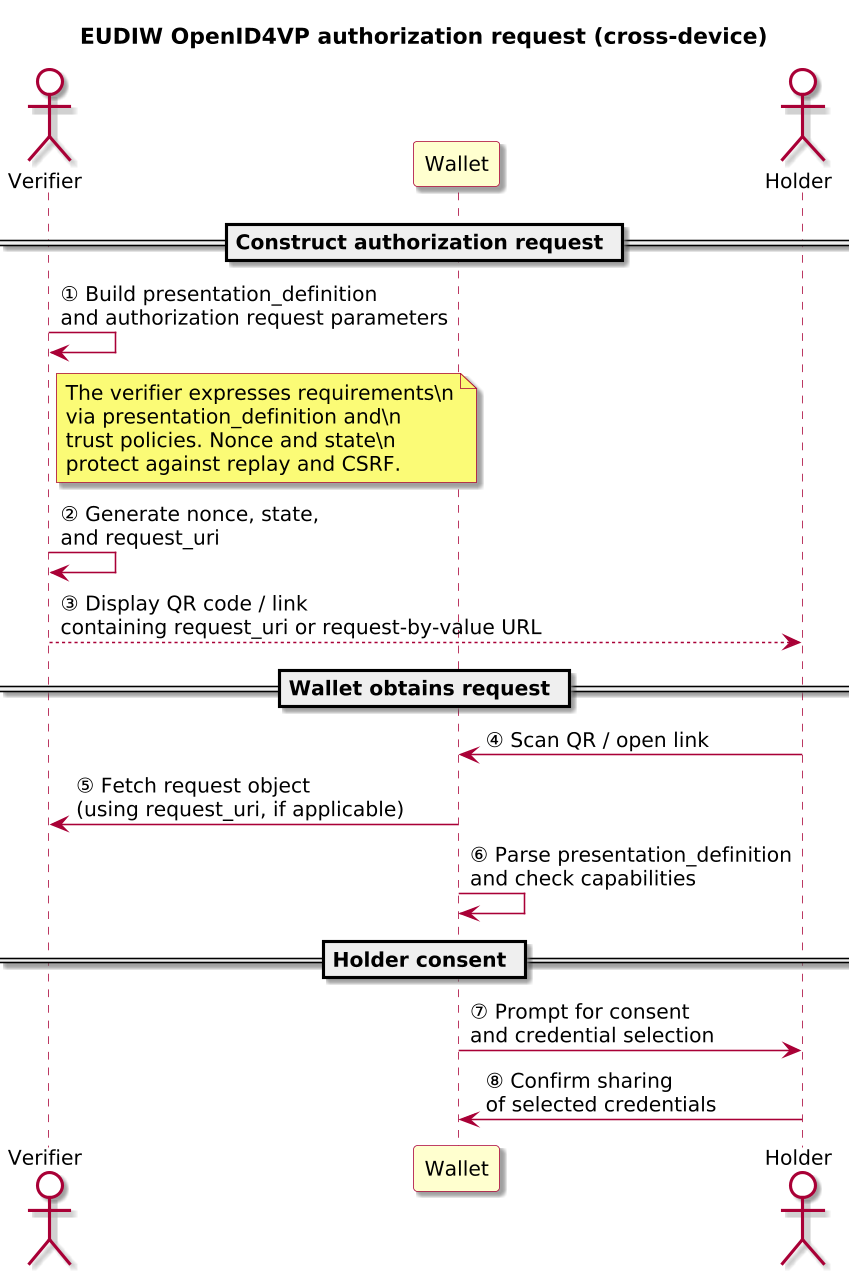

The diagram above was rendered by PlantUML. Its source (embedded in the PNG):
@startuml

skinparam BackgroundColor #FFFFFF
skinparam Shadowing true

skinparam DefaultFontName "SansSerif"
skinparam DefaultFontSize 13
skinparam DefaultFontStyle plain

skinparam dpi 150

skinparam sequence {
  ArrowColor #A80036
  LifeLineBorderColor #A80036
  LifeLineBackgroundColor #FFFFFF
}

skinparam Note {
  BackgroundColor #FBFB77
  BorderColor #A80036
}

skinparam ParticipantBorderColor #A80036
skinparam ParticipantBackgroundColor #FEFECE

skinparam ActorBorderColor #A80036
skinparam ActorBackgroundColor #FFFFFF
skinparam SequenceActorBorderThickness 2
title EUDIW OpenID4VP authorization request (cross-device)

actor "Verifier" as Verifier
participant "Wallet" as Wallet
actor "Holder" as Holder

== Construct authorization request ==

Verifier -> Verifier: ① Build presentation_definition\nand authorization request parameters
note right of Verifier
  The verifier expresses requirements\n
  via presentation_definition and\n
  trust policies. Nonce and state\n
  protect against replay and CSRF.
end note

Verifier -> Verifier: ② Generate nonce, state,\nand request_uri
Verifier --> Holder: ③ Display QR code / link\ncontaining request_uri or request-by-value URL

== Wallet obtains request ==

Holder -> Wallet: ④ Scan QR / open link
Wallet -> Verifier: ⑤ Fetch request object\n(using request_uri, if applicable)
Wallet -> Wallet: ⑥ Parse presentation_definition\nand check capabilities

== Holder consent ==

Wallet -> Holder: ⑦ Prompt for consent\nand credential selection
Holder -> Wallet: ⑧ Confirm sharing\nof selected credentials

@enduml